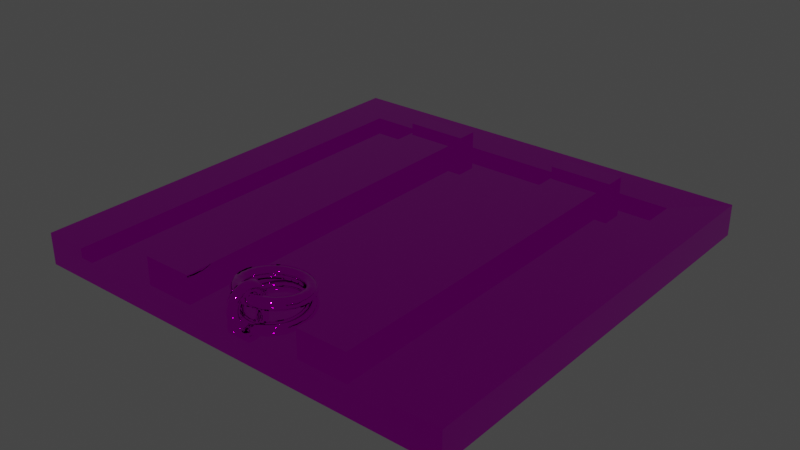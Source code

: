# Source: trapdoor.blend  (saved by Blender 3.6.11; exported with 4.5.12 LTS)
import bpy
from mathutils import Matrix  # noqa: F401  (used for matrix-valued properties, if any)

bpy.ops.wm.read_factory_settings(use_empty=True)
scene = bpy.context.scene
scene.name = 'Scene'

# ---- collections
col_collection = bpy.data.collections.new('Collection'); scene.collection.children.link(col_collection)

# ---- images (referenced by path relative to the original .blend; pixels are not part of the script)
import os
ASSET_DIR = os.environ.get("B2B_ASSET_DIR", "")  # directory of the original .blend (textures are referenced by path, not embedded)
HERE = os.path.dirname(os.path.abspath(__file__))  # packed textures are extracted next to this script under _unpacked/

def load_image(name, relpath, width, height, colorspace="sRGB"):
    """Load a texture the original file referenced (path relative to the .blend, or extracted next to this script)."""
    p = next((c for c in (os.path.join(HERE, relpath), os.path.join(ASSET_DIR, relpath)) if relpath and os.path.exists(c)), "")
    if p:
        img = bpy.data.images.load(p, check_existing=True)
        img.name = name
    else:  # same state as the original file: an image datablock whose file is absent (Cycles renders it pink)
        img = bpy.data.images.new(name, width, height)
        img.source = "FILE"
        img.filepath = "//" + (relpath or name)
    img.colorspace_settings.name = colorspace
    return img
img_trapdoor_diffuse = load_image('trapdoor_diffuse', 'trapdoor_diffuse.png', 1024, 1024, 'sRGB')
img_trapdoor_occlusionroughnessmetallic = load_image('trapdoor_occlusionRoughnessMetallic', 'trapdoor_occlusionRoughnessMetallic.png', 1024, 1024, 'sRGB')

# ---- materials (node trees are filled in below, after node groups)
mat_material = bpy.data.materials.new('Material')
mat_material.alpha_threshold = 0.0
mat_material.use_transparent_shadow = False
mat_material.roughness = 0.5
mat_material.line_color = (0.0, 0.0, 0.0, 1.0)

# ---- material node trees
mat_material.use_nodes = True; mat_material.node_tree.nodes.clear()
_N = mat_material.node_tree.nodes; _L = mat_material.node_tree.links
n0 = _N.new('ShaderNodeOutputMaterial'); n0.name = 'Material Output'; n0.location = (300, 300)
n1 = _N.new('ShaderNodeBsdfPrincipled'); n1.name = 'Principled BSDF'; n1.location = (10, 300)
n1.distribution = 'GGX'
n1.subsurface_method = 'RANDOM_WALK_SKIN'
n1.inputs[3].default_value = 1.45
n1.inputs[27].default_value = (0.0, 0.0, 0.0, 1.0)
n1.inputs[28].default_value = 1.0
n2 = _N.new('ShaderNodeTexImage'); n2.name = 'Image Texture'; n2.location = (-406, 264)
n2.image = img_trapdoor_diffuse
n3 = _N.new('ShaderNodeTexImage'); n3.name = 'Image Texture.001'; n3.location = (-599, -101)
n3.image = img_trapdoor_occlusionroughnessmetallic
n4 = _N.new('ShaderNodeSeparateColor'); n4.name = 'Separate Color'; n4.location = (-264, -79)
_L.new(n1.outputs[0], n0.inputs[0])
_L.new(n2.outputs[0], n1.inputs[0])
_L.new(n3.outputs[0], n4.inputs[0])
_L.new(n4.outputs[1], n1.inputs[2])
_L.new(n4.outputs[2], n1.inputs[1])
n0.is_active_output = True

# ---- world
world_world = bpy.data.worlds.new('World'); scene.world = world_world
world_world.use_nodes = True; world_world.node_tree.nodes.clear()
_N = world_world.node_tree.nodes; _L = world_world.node_tree.links
n0 = _N.new('ShaderNodeOutputWorld'); n0.name = 'World Output'; n0.location = (300, 300)
n1 = _N.new('ShaderNodeBackground'); n1.name = 'Background'; n1.location = (10, 300)
n1.inputs[0].default_value = (0.05088, 0.05088, 0.05088, 1.0)
_L.new(n1.outputs[0], n0.inputs[0])
n0.is_active_output = True
world_world.color = (0.05088, 0.05088, 0.05088)
world_world.use_sun_shadow = False
world_world.sun_shadow_jitter_overblur = 0.0

# ---- meshes
me_plane = bpy.data.meshes.new('Plane')
me_plane.from_pydata([(-0.8, -1.0, 0.0), (0.8, -1.0, 0.0), (-0.8, 0.8, 0.0), (0.8, 0.8, 0.0), (-0.8, -1.0, 0.1), (0.8, -1.0, 0.1), (-0.8, 0.8, 0.1), (0.8, 0.8, 0.1), (-1.0, 1.0, 0.0), (-1.0, -1.0, 0.0), (1.0, -1.0, 0.0), (1.0, 1.0, 0.0), (-1.0, 1.0, 0.1), (-1.0, -1.0, 0.1), (1.0, -1.0, 0.1), (1.0, 1.0, 0.1), (-0.8, 0.8, 0.1412), (-0.8, -1.0, 0.1412), (0.8, -1.0, 0.1412), (0.8, 0.8, 0.1412), (-1.0, -1.0, 0.1446), (-1.0, 1.0, 0.1446), (1.0, -1.0, 0.1446), (1.0, 1.0, 0.1446), (-0.5167, 0.75, 0.09968), (-0.5167, 0.75, 0.1645), (-0.5464, 0.85, 0.07), (-0.5464, 0.85, 0.1941), (-0.2833, 0.75, 0.09968), (-0.2833, 0.75, 0.1645), (-0.2536, 0.85, 0.07), (-0.2536, 0.85, 0.1941), (0.2833, 0.75, 0.09968), (0.2833, 0.75, 0.1645), (0.2536, 0.85, 0.07), (0.2536, 0.85, 0.1941), (0.5167, 0.75, 0.09968), (0.5167, 0.75, 0.1645), (0.5464, 0.85, 0.07), (0.5464, 0.85, 0.1941), (-0.5464, 0.75, 0.07), (-0.5464, 0.75, 0.1941), (-0.2536, 0.75, 0.1941), (-0.2536, 0.75, 0.07), (0.2536, 0.75, 0.07), (0.2536, 0.75, 0.1941), (0.5464, 0.75, 0.1941), (0.5464, 0.75, 0.07), (-0.5167, -0.8979, 0.09968), (-0.5167, -0.8979, 0.1645), (-0.2833, -0.8979, 0.1645), (-0.2833, -0.8979, 0.09968), (0.2833, -0.8979, 0.09968), (0.2833, -0.8979, 0.1645), (0.5167, -0.8979, 0.1645), (0.5167, -0.8979, 0.09968), (0.166, -0.7234, 0.1417), (0.1518, -0.7207, 0.1658), (0.124, -0.7207, 0.1656), (0.1103, -0.7234, 0.1417), (0.124, -0.7261, 0.1179), (0.1518, -0.7261, 0.1177), (0.1603, -0.6808, 0.1369), (0.1467, -0.6817, 0.1614), (0.1198, -0.6889, 0.162), (0.1065, -0.6951, 0.1385), (0.1198, -0.6942, 0.1143), (0.1467, -0.6871, 0.1133), (0.1437, -0.641, 0.1324), (0.1315, -0.6453, 0.1573), (0.1074, -0.6591, 0.1586), (0.09553, -0.6686, 0.1356), (0.1074, -0.6645, 0.111), (0.1315, -0.6507, 0.1092), (0.1173, -0.6068, 0.1286), (0.1074, -0.614, 0.1538), (0.08768, -0.6336, 0.1557), (0.078, -0.6459, 0.133), (0.08768, -0.639, 0.1081), (0.1074, -0.6195, 0.1056), (0.08298, -0.5806, 0.1256), (0.07592, -0.59, 0.1511), (0.062, -0.614, 0.1535), (0.05515, -0.6285, 0.131), (0.062, -0.6194, 0.1059), (0.07592, -0.5955, 0.1029), (0.04295, -0.5641, 0.1238), (0.0393, -0.575, 0.1494), (0.03209, -0.6017, 0.1521), (0.02855, -0.6176, 0.1298), (0.03209, -0.6071, 0.1045), (0.0393, -0.5804, 0.1012), (-5.48e-08, -0.5585, 0.1231), (-5.54e-08, -0.5698, 0.1488), (-5.601e-08, -0.5975, 0.1517), (-5.591e-08, -0.6138, 0.1294), (-5.601e-08, -0.6029, 0.104), (-5.54e-08, -0.5753, 0.1007), (-0.04295, -0.5641, 0.1238), (-0.0393, -0.575, 0.1494), (-0.03209, -0.6017, 0.1521), (-0.02855, -0.6176, 0.1298), (-0.03209, -0.6071, 0.1045), (-0.0393, -0.5804, 0.1012), (-0.08298, -0.5806, 0.1256), (-0.07592, -0.59, 0.1511), (-0.062, -0.614, 0.1535), (-0.05515, -0.6285, 0.131), (-0.062, -0.6194, 0.1059), (-0.07592, -0.5955, 0.1029), (-0.1173, -0.6068, 0.1286), (-0.1074, -0.614, 0.1538), (-0.08768, -0.6336, 0.1557), (-0.078, -0.6459, 0.133), (-0.08768, -0.639, 0.1081), (-0.1074, -0.6195, 0.1056), (-0.1437, -0.641, 0.1324), (-0.1315, -0.6453, 0.1573), (-0.1074, -0.6591, 0.1586), (-0.09553, -0.6686, 0.1356), (-0.1074, -0.6645, 0.111), (-0.1315, -0.6507, 0.1092), (-0.1603, -0.6808, 0.1369), (-0.1467, -0.6817, 0.1614), (-0.1198, -0.6889, 0.162), (-0.1065, -0.6951, 0.1385), (-0.1198, -0.6942, 0.1143), (-0.1467, -0.6871, 0.1133), (-0.166, -0.7234, 0.1417), (-0.1518, -0.7207, 0.1658), (-0.124, -0.7207, 0.1656), (-0.1103, -0.7234, 0.1417), (-0.124, -0.7261, 0.1179), (-0.1518, -0.7261, 0.1177), (-0.1603, -0.7661, 0.1466), (-0.1467, -0.7598, 0.1702), (-0.1198, -0.7526, 0.1692), (-0.1065, -0.7518, 0.1449), (-0.1198, -0.758, 0.1215), (-0.1467, -0.7652, 0.1221), (-0.1437, -0.8059, 0.151), (-0.1315, -0.7962, 0.1743), (-0.1074, -0.7824, 0.1725), (-0.09553, -0.7782, 0.1479), (-0.1074, -0.7877, 0.1249), (-0.1315, -0.8016, 0.1262), (-0.1173, -0.84, 0.1549), (-0.1074, -0.8274, 0.1778), (-0.08768, -0.8079, 0.1754), (-0.078, -0.8009, 0.1505), (-0.08768, -0.8132, 0.1277), (-0.1074, -0.8328, 0.1297), (-0.08298, -0.8662, 0.1579), (-0.07592, -0.8514, 0.1806), (-0.062, -0.8275, 0.1776), (-0.05515, -0.8184, 0.1525), (-0.062, -0.8328, 0.13), (-0.07592, -0.8568, 0.1324), (-0.04295, -0.8827, 0.1597), (-0.0393, -0.8665, 0.1823), (-0.03209, -0.8398, 0.179), (-0.02855, -0.8293, 0.1537), (-0.03209, -0.8451, 0.1313), (-0.0393, -0.8719, 0.1341), (-5.229e-08, -0.8883, 0.1603), (-5.396e-08, -0.8716, 0.1828), (-5.72e-08, -0.844, 0.1795), (-5.868e-08, -0.833, 0.1541), (-5.72e-08, -0.8493, 0.1318), (-5.396e-08, -0.877, 0.1347), (0.04295, -0.8827, 0.1597), (0.0393, -0.8665, 0.1823), (0.03209, -0.8398, 0.179), (0.02855, -0.8293, 0.1537), (0.03209, -0.8451, 0.1313), (0.0393, -0.8719, 0.1341), (0.08298, -0.8662, 0.1579), (0.07592, -0.8514, 0.1806), (0.062, -0.8275, 0.1776), (0.05515, -0.8184, 0.1525), (0.062, -0.8328, 0.13), (0.07592, -0.8568, 0.1324), (0.1173, -0.84, 0.1549), (0.1074, -0.8274, 0.1778), (0.08768, -0.8079, 0.1754), (0.078, -0.8009, 0.1505), (0.08768, -0.8132, 0.1277), (0.1074, -0.8328, 0.1297), (0.1437, -0.8059, 0.151), (0.1315, -0.7962, 0.1743), (0.1074, -0.7824, 0.1725), (0.09553, -0.7782, 0.1479), (0.1074, -0.7877, 0.1249), (0.1315, -0.8016, 0.1262), (0.1603, -0.7661, 0.1466), (0.1467, -0.7598, 0.1702), (0.1198, -0.7526, 0.1692), (0.1065, -0.7518, 0.1449), (0.1198, -0.758, 0.1215), (0.1467, -0.7652, 0.1221), (-9.033e-08, -0.8615, 0.03447), (0.02278, -0.8615, 0.04745), (0.0231, -0.8615, 0.07392), (-9.039e-08, -0.8615, 0.08745), (-0.0231, -0.8615, 0.07392), (-0.02278, -0.8615, 0.04745), (-8.85e-08, -0.8364, 0.03778), (0.02278, -0.8397, 0.05032), (0.0231, -0.8466, 0.07588), (-9.095e-08, -0.8501, 0.08895), (-0.0231, -0.8466, 0.07588), (-0.02278, -0.8397, 0.05032), (-8.698e-08, -0.813, 0.04748), (0.02278, -0.8195, 0.05872), (0.0231, -0.8327, 0.08164), (-9.058e-08, -0.8395, 0.09336), (-0.0231, -0.8327, 0.08164), (-0.02278, -0.8195, 0.05872), (-8.85e-08, -0.7929, 0.06292), (0.02278, -0.802, 0.07209), (0.0231, -0.8207, 0.09081), (-9.011e-08, -0.8303, 0.1004), (-0.0231, -0.8207, 0.09081), (-0.02278, -0.802, 0.07209), (-9.013e-08, -0.7774, 0.08303), (0.02278, -0.7887, 0.08952), (0.0231, -0.8116, 0.1028), (-9.002e-08, -0.8233, 0.1095), (-0.0231, -0.8116, 0.1028), (-0.02278, -0.7887, 0.08952), (-9.063e-08, -0.7677, 0.1065), (0.02278, -0.7803, 0.1098), (0.0231, -0.8058, 0.1167), (-8.859e-08, -0.8189, 0.1202), (-0.0231, -0.8058, 0.1167), (-0.02278, -0.7803, 0.1098), (-8.923e-08, -0.7644, 0.1316), (0.02278, -0.7774, 0.1316), (0.0231, -0.8039, 0.1316), (-8.914e-08, -0.8174, 0.1316), (-0.0231, -0.8039, 0.1316), (-0.02278, -0.7774, 0.1316), (-8.954e-08, -0.7677, 0.1567), (0.02278, -0.7803, 0.1534), (0.0231, -0.8058, 0.1465), (-8.978e-08, -0.8189, 0.143), (-0.0231, -0.8058, 0.1465), (-0.02278, -0.7803, 0.1534), (-8.744e-08, -0.7774, 0.1801), (0.02278, -0.7887, 0.1737), (0.0231, -0.8116, 0.1604), (-8.978e-08, -0.8233, 0.1537), (-0.0231, -0.8116, 0.1604), (-0.02278, -0.7887, 0.1737), (-8.724e-08, -0.7929, 0.2003), (0.02278, -0.802, 0.1911), (0.0231, -0.8207, 0.1724), (-8.721e-08, -0.8303, 0.1628), (-0.0231, -0.8207, 0.1724), (-0.02278, -0.802, 0.1911), (-8.16e-08, -0.813, 0.2157), (0.02278, -0.8195, 0.2045), (0.0231, -0.8327, 0.1815), (-8.721e-08, -0.8395, 0.1698), (-0.0231, -0.8327, 0.1815), (-0.02278, -0.8195, 0.2045), (-8.14e-08, -0.8364, 0.2254), (0.02278, -0.8397, 0.2129), (0.0231, -0.8466, 0.1873), (-8.618e-08, -0.8501, 0.1742), (-0.0231, -0.8466, 0.1873), (-0.02278, -0.8397, 0.2129), (-8.13e-08, -0.8615, 0.2287), (0.02278, -0.8615, 0.2157), (0.0231, -0.8615, 0.1893), (-8.581e-08, -0.8615, 0.1757), (-0.0231, -0.8615, 0.1893), (-0.02278, -0.8615, 0.2157), (-8.13e-08, -0.8867, 0.2254), (0.02278, -0.8833, 0.2129), (0.0231, -0.8765, 0.1873), (-8.637e-08, -0.8729, 0.1742), (-0.0231, -0.8765, 0.1873), (-0.02278, -0.8833, 0.2129), (-8.181e-08, -0.9101, 0.2157), (0.02278, -0.9036, 0.2045), (0.0231, -0.8904, 0.1815), (-8.749e-08, -0.8836, 0.1698), (-0.0231, -0.8904, 0.1815), (-0.02278, -0.9036, 0.2045), (-8.724e-08, -0.9302, 0.2003), (0.02278, -0.921, 0.1911), (0.0231, -0.9023, 0.1724), (-8.731e-08, -0.8927, 0.1628), (-0.0231, -0.9023, 0.1724), (-0.02278, -0.921, 0.1911), (-8.734e-08, -0.9456, 0.1801), (0.02278, -0.9344, 0.1737), (0.0231, -0.9115, 0.1604), (-8.969e-08, -0.8997, 0.1537), (-0.0231, -0.9115, 0.1604), (-0.02278, -0.9344, 0.1737), (-8.944e-08, -0.9553, 0.1567), (0.02278, -0.9428, 0.1534), (0.0231, -0.9172, 0.1465), (-8.978e-08, -0.9042, 0.143), (-0.0231, -0.9172, 0.1465), (-0.02278, -0.9428, 0.1534), (-8.913e-08, -0.9586, 0.1316), (0.02278, -0.9457, 0.1316), (0.0231, -0.9192, 0.1316), (-8.942e-08, -0.9057, 0.1316), (-0.0231, -0.9192, 0.1316), (-0.02278, -0.9457, 0.1316), (-9.073e-08, -0.9553, 0.1065), (0.02278, -0.9428, 0.1098), (0.0231, -0.9172, 0.1167), (-8.915e-08, -0.9042, 0.1202), (-0.0231, -0.9172, 0.1167), (-0.02278, -0.9428, 0.1098), (-9.073e-08, -0.9456, 0.08303), (0.02278, -0.9344, 0.08952), (0.0231, -0.9115, 0.1028), (-9.002e-08, -0.8997, 0.1095), (-0.0231, -0.9115, 0.1028), (-0.02278, -0.9344, 0.08952), (-8.931e-08, -0.9302, 0.06292), (0.02278, -0.921, 0.07209), (0.0231, -0.9023, 0.09081), (-9.011e-08, -0.8927, 0.1004), (-0.0231, -0.9023, 0.09081), (-0.02278, -0.921, 0.07209), (-8.779e-08, -0.9101, 0.04748), (0.02278, -0.9036, 0.05872), (0.0231, -0.8904, 0.08164), (-9.03e-08, -0.8836, 0.09336), (-0.0231, -0.8904, 0.08164), (-0.02278, -0.9036, 0.05872), (-8.86e-08, -0.8867, 0.03778), (0.02278, -0.8833, 0.05032), (0.0231, -0.8765, 0.07588), (-9.011e-08, -0.8729, 0.08895), (-0.0231, -0.8765, 0.07588), (-0.02278, -0.8833, 0.05032)], [], [(0, 2, 3, 1), (4, 5, 7, 6), (6, 7, 19, 16), (13, 4, 17, 20), (0, 4, 13, 9), (0, 1, 5, 4), (10, 11, 15, 14), (8, 9, 13, 12), (11, 8, 12, 15), (1, 3, 11, 10), (2, 0, 9, 8), (5, 1, 10, 14), (5, 14, 22, 18), (3, 2, 8, 11), (17, 16, 21, 20), (19, 18, 22, 23), (16, 19, 23, 21), (14, 15, 23, 22), (15, 12, 21, 23), (7, 5, 18, 19), (12, 13, 20, 21), (4, 6, 16, 17), (40, 41, 27, 26), (26, 27, 31, 30), (30, 31, 42, 43), (24, 28, 51, 48), (26, 30, 43, 40), (31, 27, 41, 42), (44, 45, 35, 34), (34, 35, 39, 38), (38, 39, 46, 47), (33, 32, 52, 53), (34, 38, 47, 44), (39, 35, 45, 46), (24, 25, 41, 40), (29, 28, 43, 42), (28, 24, 40, 43), (25, 29, 42, 41), (32, 33, 45, 44), (37, 36, 47, 46), (36, 32, 44, 47), (33, 37, 46, 45), (51, 50, 49, 48), (55, 54, 53, 52), (25, 24, 48, 49), (37, 33, 53, 54), (36, 37, 54, 55), (29, 25, 49, 50), (28, 29, 50, 51), (32, 36, 55, 52), (56, 62, 63, 57), (57, 63, 64, 58), (58, 64, 65, 59), (59, 65, 66, 60), (60, 66, 67, 61), (61, 67, 62, 56), (62, 68, 69, 63), (63, 69, 70, 64), (64, 70, 71, 65), (65, 71, 72, 66), (66, 72, 73, 67), (67, 73, 68, 62), (68, 74, 75, 69), (69, 75, 76, 70), (70, 76, 77, 71), (71, 77, 78, 72), (72, 78, 79, 73), (73, 79, 74, 68), (74, 80, 81, 75), (75, 81, 82, 76), (76, 82, 83, 77), (77, 83, 84, 78), (78, 84, 85, 79), (79, 85, 80, 74), (80, 86, 87, 81), (81, 87, 88, 82), (82, 88, 89, 83), (83, 89, 90, 84), (84, 90, 91, 85), (85, 91, 86, 80), (86, 92, 93, 87), (87, 93, 94, 88), (88, 94, 95, 89), (89, 95, 96, 90), (90, 96, 97, 91), (91, 97, 92, 86), (92, 98, 99, 93), (93, 99, 100, 94), (94, 100, 101, 95), (95, 101, 102, 96), (96, 102, 103, 97), (97, 103, 98, 92), (98, 104, 105, 99), (99, 105, 106, 100), (100, 106, 107, 101), (101, 107, 108, 102), (102, 108, 109, 103), (103, 109, 104, 98), (104, 110, 111, 105), (105, 111, 112, 106), (106, 112, 113, 107), (107, 113, 114, 108), (108, 114, 115, 109), (109, 115, 110, 104), (110, 116, 117, 111), (111, 117, 118, 112), (112, 118, 119, 113), (113, 119, 120, 114), (114, 120, 121, 115), (115, 121, 116, 110), (116, 122, 123, 117), (117, 123, 124, 118), (118, 124, 125, 119), (119, 125, 126, 120), (120, 126, 127, 121), (121, 127, 122, 116), (122, 128, 129, 123), (123, 129, 130, 124), (124, 130, 131, 125), (125, 131, 132, 126), (126, 132, 133, 127), (127, 133, 128, 122), (128, 134, 135, 129), (129, 135, 136, 130), (130, 136, 137, 131), (131, 137, 138, 132), (132, 138, 139, 133), (133, 139, 134, 128), (134, 140, 141, 135), (135, 141, 142, 136), (136, 142, 143, 137), (137, 143, 144, 138), (138, 144, 145, 139), (139, 145, 140, 134), (140, 146, 147, 141), (141, 147, 148, 142), (142, 148, 149, 143), (143, 149, 150, 144), (144, 150, 151, 145), (145, 151, 146, 140), (146, 152, 153, 147), (147, 153, 154, 148), (148, 154, 155, 149), (149, 155, 156, 150), (150, 156, 157, 151), (151, 157, 152, 146), (152, 158, 159, 153), (153, 159, 160, 154), (154, 160, 161, 155), (155, 161, 162, 156), (156, 162, 163, 157), (157, 163, 158, 152), (158, 164, 165, 159), (159, 165, 166, 160), (160, 166, 167, 161), (161, 167, 168, 162), (162, 168, 169, 163), (163, 169, 164, 158), (164, 170, 171, 165), (165, 171, 172, 166), (166, 172, 173, 167), (167, 173, 174, 168), (168, 174, 175, 169), (169, 175, 170, 164), (170, 176, 177, 171), (171, 177, 178, 172), (172, 178, 179, 173), (173, 179, 180, 174), (174, 180, 181, 175), (175, 181, 176, 170), (176, 182, 183, 177), (177, 183, 184, 178), (178, 184, 185, 179), (179, 185, 186, 180), (180, 186, 187, 181), (181, 187, 182, 176), (182, 188, 189, 183), (183, 189, 190, 184), (184, 190, 191, 185), (185, 191, 192, 186), (186, 192, 193, 187), (187, 193, 188, 182), (188, 194, 195, 189), (189, 195, 196, 190), (190, 196, 197, 191), (191, 197, 198, 192), (192, 198, 199, 193), (193, 199, 194, 188), (194, 56, 57, 195), (195, 57, 58, 196), (196, 58, 59, 197), (197, 59, 60, 198), (198, 60, 61, 199), (199, 61, 56, 194), (200, 206, 207, 201), (201, 207, 208, 202), (202, 208, 209, 203), (203, 209, 210, 204), (204, 210, 211, 205), (205, 211, 206, 200), (206, 212, 213, 207), (207, 213, 214, 208), (208, 214, 215, 209), (209, 215, 216, 210), (210, 216, 217, 211), (211, 217, 212, 206), (212, 218, 219, 213), (213, 219, 220, 214), (214, 220, 221, 215), (215, 221, 222, 216), (216, 222, 223, 217), (217, 223, 218, 212), (218, 224, 225, 219), (219, 225, 226, 220), (220, 226, 227, 221), (221, 227, 228, 222), (222, 228, 229, 223), (223, 229, 224, 218), (224, 230, 231, 225), (225, 231, 232, 226), (226, 232, 233, 227), (227, 233, 234, 228), (228, 234, 235, 229), (229, 235, 230, 224), (230, 236, 237, 231), (231, 237, 238, 232), (232, 238, 239, 233), (233, 239, 240, 234), (234, 240, 241, 235), (235, 241, 236, 230), (236, 242, 243, 237), (237, 243, 244, 238), (238, 244, 245, 239), (239, 245, 246, 240), (240, 246, 247, 241), (241, 247, 242, 236), (242, 248, 249, 243), (243, 249, 250, 244), (244, 250, 251, 245), (245, 251, 252, 246), (246, 252, 253, 247), (247, 253, 248, 242), (248, 254, 255, 249), (249, 255, 256, 250), (250, 256, 257, 251), (251, 257, 258, 252), (252, 258, 259, 253), (253, 259, 254, 248), (254, 260, 261, 255), (255, 261, 262, 256), (256, 262, 263, 257), (257, 263, 264, 258), (258, 264, 265, 259), (259, 265, 260, 254), (260, 266, 267, 261), (261, 267, 268, 262), (262, 268, 269, 263), (263, 269, 270, 264), (264, 270, 271, 265), (265, 271, 266, 260), (266, 272, 273, 267), (267, 273, 274, 268), (268, 274, 275, 269), (269, 275, 276, 270), (270, 276, 277, 271), (271, 277, 272, 266), (272, 278, 279, 273), (273, 279, 280, 274), (274, 280, 281, 275), (275, 281, 282, 276), (276, 282, 283, 277), (277, 283, 278, 272), (278, 284, 285, 279), (279, 285, 286, 280), (280, 286, 287, 281), (281, 287, 288, 282), (282, 288, 289, 283), (283, 289, 284, 278), (284, 290, 291, 285), (285, 291, 292, 286), (286, 292, 293, 287), (287, 293, 294, 288), (288, 294, 295, 289), (289, 295, 290, 284), (290, 296, 297, 291), (291, 297, 298, 292), (292, 298, 299, 293), (293, 299, 300, 294), (294, 300, 301, 295), (295, 301, 296, 290), (296, 302, 303, 297), (297, 303, 304, 298), (298, 304, 305, 299), (299, 305, 306, 300), (300, 306, 307, 301), (301, 307, 302, 296), (302, 308, 309, 303), (303, 309, 310, 304), (304, 310, 311, 305), (305, 311, 312, 306), (306, 312, 313, 307), (307, 313, 308, 302), (308, 314, 315, 309), (309, 315, 316, 310), (310, 316, 317, 311), (311, 317, 318, 312), (312, 318, 319, 313), (313, 319, 314, 308), (314, 320, 321, 315), (315, 321, 322, 316), (316, 322, 323, 317), (317, 323, 324, 318), (318, 324, 325, 319), (319, 325, 320, 314), (320, 326, 327, 321), (321, 327, 328, 322), (322, 328, 329, 323), (323, 329, 330, 324), (324, 330, 331, 325), (325, 331, 326, 320), (326, 332, 333, 327), (327, 333, 334, 328), (328, 334, 335, 329), (329, 335, 336, 330), (330, 336, 337, 331), (331, 337, 332, 326), (332, 338, 339, 333), (333, 339, 340, 334), (334, 340, 341, 335), (335, 341, 342, 336), (336, 342, 343, 337), (337, 343, 338, 332), (338, 200, 201, 339), (339, 201, 202, 340), (340, 202, 203, 341), (341, 203, 204, 342), (342, 204, 205, 343), (343, 205, 200, 338)])
me_plane.polygons.foreach_set('use_smooth', [0, 0, 0, 0, 0, 0, 0, 0, 0, 0, 0, 0, 0, 0, 0, 0, 0, 0, 0, 0, 0, 0, 0, 0, 0, 0, 0, 0, 0, 0, 0, 0, 0, 0, 0, 0, 0, 0, 0, 0, 0, 0, 0, 0, 0, 0, 0, 0, 0, 0, 1, 1, 1, 1, 1, 1, 1, 1, 1, 1, 1, 1, 1, 1, 1, 1, 1, 1, 1, 1, 1, 1, 1, 1, 1, 1, 1, 1, 1, 1, 1, 1, 1, 1, 1, 1, 1, 1, 1, 1, 1, 1, 1, 1, 1, 1, 1, 1, 1, 1, 1, 1, 1, 1, 1, 1, 1, 1, 1, 1, 1, 1, 1, 1, 1, 1, 1, 1, 1, 1, 1, 1, 1, 1, 1, 1, 1, 1, 1, 1, 1, 1, 1, 1, 1, 1, 1, 1, 1, 1, 1, 1, 1, 1, 1, 1, 1, 1, 1, 1, 1, 1, 1, 1, 1, 1, 1, 1, 1, 1, 1, 1, 1, 1, 1, 1, 1, 1, 1, 1, 1, 1, 1, 1, 1, 1, 1, 1, 1, 1, 1, 1, 1, 1, 1, 1, 1, 1, 1, 1, 1, 1, 1, 1, 1, 1, 1, 1, 1, 1, 1, 1, 1, 1, 1, 1, 1, 1, 1, 1, 1, 1, 1, 1, 1, 1, 1, 1, 1, 1, 1, 1, 1, 1, 1, 1, 1, 1, 1, 1, 1, 1, 1, 1, 1, 1, 1, 1, 1, 1, 1, 1, 1, 1, 1, 1, 1, 1, 1, 1, 1, 1, 1, 1, 1, 1, 1, 1, 1, 1, 1, 1, 1, 1, 1, 1, 1, 1, 1, 1, 1, 1, 1, 1, 1, 1, 1, 1, 1, 1, 1, 1, 1, 1, 1, 1, 1, 1, 1, 1, 1, 1, 1, 1, 1, 1, 1, 1, 1, 1, 1, 1, 1, 1, 1, 1, 1, 1, 1, 1, 1, 1, 1, 1, 1, 1, 1, 1, 1, 1, 1, 1, 1, 1, 1, 1, 1, 1, 1, 1, 1, 1, 1, 1, 1, 1, 1, 1])
_uv = me_plane.uv_layers.new(name='UVMap')
_uv.uv.foreach_set('vector', [0.02163, 0.9703, 0.5985, 0.9703, 0.5985, 0.4575, 0.02163, 0.4575, 0.02163, 0.9703, 0.02163, 0.4575, 0.5985, 0.4575, 0.5985, 0.9703, 0.601, 0.2292, 0.8988, 0.2292, 0.8988, 0.2369, 0.601, 0.2369, 0.06673, 0.3101, 0.1132, 0.3101, 0.1132, 0.3197, 0.06673, 0.3205, 0.1132, 0.2869, 0.1132, 0.3101, 0.06673, 0.3101, 0.06673, 0.2869, 0.04438, 0.5506, 0.5572, 0.5506, 0.5572, 0.5826, 0.04438, 0.5826, 0.5722, 0.2106, 0.9444, 0.2106, 0.9444, 0.2292, 0.5722, 0.2292, 0.9444, 0.2106, 0.5722, 0.2106, 0.5722, 0.2292, 0.9444, 0.2292, 0.936, 0.2106, 0.5638, 0.2106, 0.5638, 0.2292, 0.936, 0.2292, 0.8988, 0.04822, 0.8988, 0.3832, 0.936, 0.4204, 0.936, 0.04822, 0.601, 0.3832, 0.601, 0.04822, 0.5638, 0.04822, 0.5638, 0.4204, 0.8988, 0.2292, 0.8988, 0.2106, 0.936, 0.2106, 0.936, 0.2292, 0.8988, 0.2292, 0.936, 0.2292, 0.936, 0.2376, 0.8988, 0.2369, 0.8988, 0.3832, 0.601, 0.3832, 0.5638, 0.4204, 0.936, 0.4204, 0.601, 0.04822, 0.601, 0.3832, 0.5638, 0.4204, 0.5638, 0.04822, 0.8988, 0.3832, 0.8988, 0.04822, 0.936, 0.04822, 0.936, 0.4204, 0.601, 0.3832, 0.8988, 0.3832, 0.936, 0.4204, 0.5638, 0.4204, 0.5722, 0.2292, 0.9444, 0.2292, 0.9444, 0.2376, 0.5722, 0.2376, 0.936, 0.2292, 0.5638, 0.2292, 0.5638, 0.2376, 0.936, 0.2376, 0.9072, 0.2292, 0.5722, 0.2292, 0.5722, 0.2369, 0.9072, 0.2369, 0.9444, 0.2292, 0.5722, 0.2292, 0.5722, 0.2376, 0.9444, 0.2376, 0.5722, 0.2292, 0.9072, 0.2292, 0.9072, 0.2369, 0.5722, 0.2369, 0.3815, 0.2973, 0.3815, 0.3209, 0.4005, 0.3209, 0.4005, 0.2973, 0.2151, 0.2973, 0.2151, 0.3209, 0.2706, 0.3209, 0.2706, 0.2973, 0.4005, 0.2973, 0.4005, 0.3209, 0.3815, 0.3209, 0.3815, 0.2973, 0.2207, 0.372, 0.265, 0.372, 0.265, 0.05962, 0.2207, 0.05962, 0.2151, 0.3909, 0.2706, 0.3909, 0.2706, 0.372, 0.2151, 0.372, 0.2706, 0.3909, 0.2151, 0.3909, 0.2151, 0.372, 0.2706, 0.372, 0.3815, 0.2973, 0.3815, 0.3209, 0.4005, 0.3209, 0.4005, 0.2973, 0.3667, 0.2973, 0.3667, 0.3209, 0.4222, 0.3209, 0.4222, 0.2973, 0.4005, 0.2973, 0.4005, 0.3209, 0.3815, 0.3209, 0.3815, 0.2973, 0.3815, 0.3152, 0.3815, 0.303, 0.06917, 0.303, 0.06917, 0.3152, 0.3667, 0.3909, 0.4222, 0.3909, 0.4222, 0.372, 0.3667, 0.372, 0.4222, 0.3909, 0.3667, 0.3909, 0.3667, 0.372, 0.4222, 0.372, 0.2207, 0.303, 0.2207, 0.3152, 0.2151, 0.3209, 0.2151, 0.2973, 0.265, 0.3152, 0.265, 0.303, 0.2706, 0.2973, 0.2706, 0.3209, 0.265, 0.303, 0.2207, 0.303, 0.2151, 0.2973, 0.2706, 0.2973, 0.2207, 0.3152, 0.265, 0.3152, 0.2706, 0.3209, 0.2151, 0.3209, 0.3723, 0.303, 0.3723, 0.3152, 0.3667, 0.3209, 0.3667, 0.2973, 0.4166, 0.3152, 0.4166, 0.303, 0.4222, 0.2973, 0.4222, 0.3209, 0.4166, 0.303, 0.3723, 0.303, 0.3667, 0.2973, 0.4222, 0.2973, 0.3723, 0.3152, 0.4166, 0.3152, 0.4222, 0.3209, 0.3667, 0.3209, 0.265, 0.303, 0.265, 0.3152, 0.2207, 0.3152, 0.2207, 0.303, 0.4166, 0.303, 0.4166, 0.3152, 0.3723, 0.3152, 0.3723, 0.303, 0.3815, 0.3152, 0.3815, 0.303, 0.06917, 0.303, 0.06917, 0.3152, 0.4166, 0.372, 0.3723, 0.372, 0.3723, 0.05962, 0.4166, 0.05962, 0.3815, 0.303, 0.3815, 0.3152, 0.06917, 0.3152, 0.06917, 0.303, 0.265, 0.372, 0.2207, 0.372, 0.2207, 0.05962, 0.265, 0.05962, 0.3815, 0.303, 0.3815, 0.3152, 0.06917, 0.3152, 0.06917, 0.303, 0.3723, 0.372, 0.4166, 0.372, 0.4166, 0.05962, 0.3723, 0.05962, 0.8043, 0.5747, 0.8207, 0.5728, 0.8204, 0.5822, 0.8053, 0.5839, 0.8362, 0.6004, 0.8342, 0.6154, 0.8238, 0.6126, 0.8255, 0.6004, 0.8053, 0.5839, 0.8176, 0.5825, 0.8152, 0.5734, 0.8043, 0.5747, 0.8043, 0.5747, 0.8152, 0.5734, 0.8155, 0.5641, 0.8033, 0.5655, 0.8255, 0.5983, 0.8238, 0.6106, 0.8342, 0.6133, 0.8362, 0.5983, 0.8033, 0.5654, 0.8183, 0.5637, 0.8207, 0.5728, 0.8043, 0.5747, 0.8207, 0.5728, 0.8361, 0.5711, 0.8344, 0.5807, 0.8204, 0.5822, 0.8342, 0.6154, 0.8284, 0.6294, 0.8191, 0.6241, 0.8238, 0.6126, 0.8176, 0.5825, 0.8291, 0.5812, 0.8254, 0.5723, 0.8152, 0.5734, 0.8152, 0.5734, 0.8254, 0.5723, 0.827, 0.5628, 0.8155, 0.5641, 0.8238, 0.6106, 0.8191, 0.622, 0.8284, 0.6273, 0.8342, 0.6133, 0.8183, 0.5637, 0.8323, 0.5621, 0.8361, 0.5711, 0.8207, 0.5728, 0.8361, 0.5711, 0.8492, 0.5696, 0.8464, 0.5793, 0.8344, 0.5807, 0.8284, 0.6294, 0.8191, 0.6415, 0.8115, 0.6339, 0.8191, 0.6241, 0.8291, 0.5812, 0.8389, 0.5801, 0.8342, 0.5713, 0.8254, 0.5723, 0.8254, 0.5723, 0.8342, 0.5713, 0.8368, 0.5617, 0.827, 0.5628, 0.8191, 0.622, 0.8115, 0.6318, 0.8191, 0.6394, 0.8284, 0.6273, 0.8323, 0.5621, 0.8443, 0.5608, 0.8492, 0.5696, 0.8361, 0.5711, 0.8229, 0.5696, 0.8097, 0.5685, 0.8069, 0.5783, 0.8191, 0.5793, 0.8191, 0.6415, 0.8069, 0.6507, 0.8016, 0.6415, 0.8115, 0.6339, 0.8115, 0.5801, 0.8016, 0.5792, 0.7989, 0.5706, 0.8077, 0.5713, 0.8077, 0.5713, 0.7989, 0.5706, 0.8016, 0.5609, 0.8115, 0.5617, 0.8115, 0.6318, 0.8016, 0.6394, 0.8069, 0.6486, 0.8191, 0.6394, 0.8191, 0.5608, 0.8069, 0.5597, 0.8097, 0.5685, 0.8229, 0.5696, 0.8097, 0.5685, 0.7942, 0.5678, 0.7928, 0.5776, 0.8069, 0.5783, 0.8069, 0.6507, 0.7928, 0.6565, 0.7901, 0.6462, 0.8016, 0.6415, 0.8016, 0.5792, 0.7901, 0.5787, 0.7887, 0.5701, 0.7989, 0.5706, 0.7989, 0.5706, 0.7887, 0.5701, 0.7901, 0.5603, 0.8016, 0.5609, 0.8016, 0.6394, 0.7901, 0.6441, 0.7928, 0.6544, 0.8069, 0.6486, 0.8069, 0.5597, 0.7928, 0.5591, 0.7942, 0.5678, 0.8097, 0.5685, 0.7942, 0.5678, 0.7777, 0.5675, 0.7777, 0.5774, 0.7928, 0.5776, 0.7928, 0.6565, 0.7777, 0.6585, 0.7777, 0.6478, 0.7901, 0.6462, 0.7901, 0.5787, 0.7777, 0.5785, 0.7777, 0.5699, 0.7887, 0.5701, 0.7887, 0.5701, 0.7777, 0.5699, 0.7777, 0.5601, 0.7901, 0.5603, 0.7901, 0.6441, 0.7777, 0.6457, 0.7777, 0.6564, 0.7928, 0.6544, 0.7928, 0.5591, 0.7777, 0.5588, 0.7777, 0.5675, 0.7942, 0.5678, 0.7777, 0.5675, 0.7612, 0.5678, 0.7626, 0.5776, 0.7777, 0.5774, 0.7777, 0.6585, 0.7626, 0.6565, 0.7653, 0.6462, 0.7777, 0.6478, 0.7777, 0.5785, 0.7653, 0.5787, 0.7667, 0.5701, 0.7777, 0.5699, 0.7777, 0.5699, 0.7667, 0.5701, 0.7653, 0.5603, 0.7777, 0.5601, 0.7777, 0.6457, 0.7653, 0.6441, 0.7626, 0.6544, 0.7777, 0.6564, 0.7777, 0.5588, 0.7626, 0.5591, 0.7612, 0.5678, 0.7777, 0.5675, 0.7612, 0.5678, 0.7457, 0.5685, 0.7485, 0.5783, 0.7626, 0.5776, 0.7626, 0.6565, 0.7485, 0.6507, 0.7538, 0.6415, 0.7653, 0.6462, 0.7653, 0.5787, 0.7538, 0.5792, 0.7565, 0.5706, 0.7667, 0.5701, 0.7667, 0.5701, 0.7565, 0.5706, 0.7538, 0.5609, 0.7653, 0.5603, 0.7653, 0.6441, 0.7538, 0.6394, 0.7485, 0.6486, 0.7626, 0.6544, 0.7626, 0.5591, 0.7485, 0.5597, 0.7457, 0.5685, 0.7612, 0.5678, 0.7457, 0.5685, 0.7325, 0.5696, 0.7363, 0.5793, 0.7485, 0.5783, 0.7485, 0.6507, 0.7363, 0.6415, 0.7439, 0.6339, 0.7538, 0.6415, 0.7538, 0.5792, 0.7439, 0.5801, 0.7477, 0.5713, 0.7565, 0.5706, 0.7565, 0.5706, 0.7477, 0.5713, 0.7439, 0.5617, 0.7538, 0.5609, 0.7538, 0.6394, 0.7439, 0.6318, 0.7363, 0.6394, 0.7485, 0.6486, 0.7485, 0.5597, 0.7363, 0.5608, 0.7325, 0.5696, 0.7457, 0.5685, 0.8492, 0.5696, 0.8361, 0.5711, 0.8344, 0.5807, 0.8464, 0.5793, 0.7363, 0.6415, 0.7271, 0.6294, 0.7363, 0.6241, 0.7439, 0.6339, 0.8389, 0.5801, 0.8291, 0.5812, 0.8254, 0.5723, 0.8342, 0.5713, 0.8342, 0.5713, 0.8254, 0.5723, 0.827, 0.5628, 0.8368, 0.5617, 0.7439, 0.6318, 0.7363, 0.622, 0.7271, 0.6273, 0.7363, 0.6394, 0.8443, 0.5608, 0.8323, 0.5621, 0.8361, 0.5711, 0.8492, 0.5696, 0.8361, 0.5711, 0.8207, 0.5728, 0.8204, 0.5822, 0.8344, 0.5807, 0.7271, 0.6294, 0.7212, 0.6154, 0.7316, 0.6126, 0.7363, 0.6241, 0.8291, 0.5812, 0.8176, 0.5825, 0.8152, 0.5734, 0.8254, 0.5723, 0.8254, 0.5723, 0.8152, 0.5734, 0.8155, 0.5641, 0.827, 0.5628, 0.7363, 0.622, 0.7316, 0.6106, 0.7212, 0.6133, 0.7271, 0.6273, 0.8323, 0.5621, 0.8183, 0.5637, 0.8207, 0.5728, 0.8361, 0.5711, 0.8207, 0.5728, 0.8043, 0.5747, 0.8053, 0.5839, 0.8204, 0.5822, 0.7212, 0.6154, 0.7192, 0.6004, 0.7299, 0.6004, 0.7316, 0.6126, 0.8176, 0.5825, 0.8053, 0.5839, 0.8043, 0.5747, 0.8152, 0.5734, 0.8152, 0.5734, 0.8043, 0.5747, 0.8033, 0.5655, 0.8155, 0.5641, 0.7316, 0.6106, 0.7299, 0.5983, 0.7192, 0.5983, 0.7212, 0.6133, 0.8183, 0.5637, 0.8033, 0.5654, 0.8043, 0.5747, 0.8207, 0.5728, 0.8043, 0.5747, 0.7879, 0.5765, 0.7903, 0.5856, 0.8053, 0.5839, 0.7192, 0.6004, 0.7212, 0.5853, 0.7316, 0.5881, 0.7299, 0.6004, 0.8053, 0.5839, 0.7931, 0.5852, 0.7934, 0.5759, 0.8043, 0.5747, 0.8043, 0.5747, 0.7934, 0.5759, 0.791, 0.5669, 0.8033, 0.5655, 0.7299, 0.5983, 0.7316, 0.586, 0.7212, 0.5832, 0.7192, 0.5983, 0.8033, 0.5654, 0.7882, 0.5671, 0.7879, 0.5765, 0.8043, 0.5747, 0.7879, 0.5765, 0.7725, 0.5783, 0.7763, 0.5872, 0.7903, 0.5856, 0.7212, 0.5853, 0.7271, 0.5713, 0.7363, 0.5766, 0.7316, 0.5881, 0.7931, 0.5852, 0.7816, 0.5865, 0.7832, 0.5771, 0.7934, 0.5759, 0.7934, 0.5759, 0.7832, 0.5771, 0.7795, 0.5682, 0.791, 0.5669, 0.7316, 0.586, 0.7363, 0.5745, 0.7271, 0.5692, 0.7212, 0.5832, 0.7882, 0.5671, 0.7742, 0.5687, 0.7725, 0.5783, 0.7879, 0.5765, 0.7725, 0.5783, 0.7594, 0.5797, 0.7643, 0.5886, 0.7763, 0.5872, 0.7271, 0.5713, 0.7363, 0.5593, 0.7439, 0.5668, 0.7363, 0.5766, 0.7816, 0.5865, 0.7718, 0.5876, 0.7744, 0.578, 0.7832, 0.5771, 0.7832, 0.5771, 0.7744, 0.578, 0.7697, 0.5693, 0.7795, 0.5682, 0.7363, 0.5745, 0.7439, 0.5647, 0.7363, 0.5572, 0.7271, 0.5692, 0.7742, 0.5687, 0.7622, 0.57, 0.7594, 0.5797, 0.7725, 0.5783, 0.7325, 0.5797, 0.7457, 0.5809, 0.7485, 0.5896, 0.7363, 0.5886, 0.7363, 0.5593, 0.7485, 0.55, 0.7538, 0.5592, 0.7439, 0.5668, 0.7439, 0.5876, 0.7538, 0.5885, 0.7565, 0.5788, 0.7477, 0.578, 0.7477, 0.578, 0.7565, 0.5788, 0.7538, 0.5701, 0.7439, 0.5693, 0.7439, 0.5647, 0.7538, 0.5572, 0.7485, 0.5479, 0.7363, 0.5572, 0.7363, 0.57, 0.7485, 0.5711, 0.7457, 0.5809, 0.7325, 0.5797, 0.7457, 0.5809, 0.7612, 0.5816, 0.7626, 0.5903, 0.7485, 0.5896, 0.7485, 0.55, 0.7626, 0.5442, 0.7653, 0.5545, 0.7538, 0.5592, 0.7538, 0.5885, 0.7653, 0.589, 0.7667, 0.5793, 0.7565, 0.5788, 0.7565, 0.5788, 0.7667, 0.5793, 0.7653, 0.5707, 0.7538, 0.5701, 0.7538, 0.5572, 0.7653, 0.5524, 0.7626, 0.5421, 0.7485, 0.5479, 0.7485, 0.5711, 0.7626, 0.5717, 0.7612, 0.5816, 0.7457, 0.5809, 0.7612, 0.5816, 0.7777, 0.5818, 0.7777, 0.5905, 0.7626, 0.5903, 0.7626, 0.5442, 0.7777, 0.5422, 0.7777, 0.5529, 0.7653, 0.5545, 0.7653, 0.589, 0.7777, 0.5892, 0.7777, 0.5794, 0.7667, 0.5793, 0.7667, 0.5793, 0.7777, 0.5794, 0.7777, 0.5709, 0.7653, 0.5707, 0.7653, 0.5524, 0.7777, 0.5508, 0.7777, 0.5402, 0.7626, 0.5421, 0.7626, 0.5717, 0.7777, 0.572, 0.7777, 0.5818, 0.7612, 0.5816, 0.7777, 0.5818, 0.7942, 0.5816, 0.7928, 0.5903, 0.7777, 0.5905, 0.7777, 0.5422, 0.7928, 0.5442, 0.7901, 0.5545, 0.7777, 0.5529, 0.7777, 0.5892, 0.7901, 0.589, 0.7887, 0.5793, 0.7777, 0.5794, 0.7777, 0.5794, 0.7887, 0.5793, 0.7901, 0.5707, 0.7777, 0.5709, 0.7777, 0.5508, 0.7901, 0.5524, 0.7928, 0.5421, 0.7777, 0.5402, 0.7777, 0.572, 0.7928, 0.5717, 0.7942, 0.5816, 0.7777, 0.5818, 0.7942, 0.5816, 0.8097, 0.5809, 0.8069, 0.5896, 0.7928, 0.5903, 0.7928, 0.5442, 0.8069, 0.55, 0.8016, 0.5592, 0.7901, 0.5545, 0.7901, 0.589, 0.8016, 0.5885, 0.7989, 0.5788, 0.7887, 0.5793, 0.7887, 0.5793, 0.7989, 0.5788, 0.8016, 0.5701, 0.7901, 0.5707, 0.7901, 0.5524, 0.8016, 0.5572, 0.8069, 0.5479, 0.7928, 0.5421, 0.7928, 0.5717, 0.8069, 0.5711, 0.8097, 0.5809, 0.7942, 0.5816, 0.8097, 0.5809, 0.8229, 0.5797, 0.8191, 0.5886, 0.8069, 0.5896, 0.8069, 0.55, 0.8191, 0.5593, 0.8115, 0.5668, 0.8016, 0.5592, 0.8016, 0.5885, 0.8115, 0.5876, 0.8077, 0.578, 0.7989, 0.5788, 0.7989, 0.5788, 0.8077, 0.578, 0.8115, 0.5693, 0.8016, 0.5701, 0.8016, 0.5572, 0.8115, 0.5647, 0.8191, 0.5572, 0.8069, 0.5479, 0.8069, 0.5711, 0.8191, 0.57, 0.8229, 0.5797, 0.8097, 0.5809, 0.7594, 0.5797, 0.7725, 0.5783, 0.7763, 0.5872, 0.7643, 0.5886, 0.8191, 0.5593, 0.8284, 0.5713, 0.8191, 0.5766, 0.8115, 0.5668, 0.7718, 0.5876, 0.7816, 0.5865, 0.7832, 0.5771, 0.7744, 0.578, 0.7744, 0.578, 0.7832, 0.5771, 0.7795, 0.5682, 0.7697, 0.5693, 0.8115, 0.5647, 0.8191, 0.5745, 0.8284, 0.5692, 0.8191, 0.5572, 0.7622, 0.57, 0.7742, 0.5687, 0.7725, 0.5783, 0.7594, 0.5797, 0.7725, 0.5783, 0.7879, 0.5765, 0.7903, 0.5856, 0.7763, 0.5872, 0.8284, 0.5713, 0.8342, 0.5853, 0.8238, 0.5881, 0.8191, 0.5766, 0.7816, 0.5865, 0.7931, 0.5852, 0.7934, 0.5759, 0.7832, 0.5771, 0.7832, 0.5771, 0.7934, 0.5759, 0.791, 0.5669, 0.7795, 0.5682, 0.8191, 0.5745, 0.8238, 0.586, 0.8342, 0.5832, 0.8284, 0.5692, 0.7742, 0.5687, 0.7882, 0.5671, 0.7879, 0.5765, 0.7725, 0.5783, 0.7879, 0.5765, 0.8043, 0.5747, 0.8053, 0.5839, 0.7903, 0.5856, 0.8342, 0.5853, 0.8362, 0.6004, 0.8255, 0.6004, 0.8238, 0.5881, 0.7931, 0.5852, 0.8053, 0.5839, 0.8043, 0.5747, 0.7934, 0.5759, 0.7934, 0.5759, 0.8043, 0.5747, 0.8033, 0.5655, 0.791, 0.5669, 0.8238, 0.586, 0.8255, 0.5983, 0.8362, 0.5983, 0.8342, 0.5832, 0.7882, 0.5671, 0.8033, 0.5654, 0.8043, 0.5747, 0.7879, 0.5765, 0.7777, 0.5461, 0.7777, 0.5558, 0.7865, 0.5545, 0.7865, 0.5461, 0.7511, 0.5384, 0.7595, 0.5395, 0.7569, 0.5493, 0.7511, 0.5486, 0.7866, 0.5461, 0.7866, 0.5519, 0.7777, 0.5505, 0.7777, 0.5461, 0.7777, 0.5461, 0.7777, 0.5505, 0.7688, 0.5519, 0.7688, 0.5461, 0.7511, 0.5486, 0.7569, 0.5493, 0.7595, 0.5395, 0.7511, 0.5384, 0.7689, 0.5461, 0.7689, 0.5545, 0.7777, 0.5558, 0.7777, 0.5461, 0.7777, 0.5558, 0.7777, 0.5648, 0.7865, 0.5623, 0.7865, 0.5545, 0.7595, 0.5395, 0.7673, 0.5427, 0.7622, 0.5515, 0.7569, 0.5493, 0.7866, 0.5519, 0.7866, 0.5572, 0.7777, 0.5546, 0.7777, 0.5505, 0.7777, 0.5505, 0.7777, 0.5546, 0.7688, 0.5572, 0.7688, 0.5519, 0.7569, 0.5493, 0.7622, 0.5515, 0.7673, 0.5427, 0.7595, 0.5395, 0.7689, 0.5545, 0.7689, 0.5623, 0.7777, 0.5648, 0.7777, 0.5558, 0.7777, 0.5648, 0.7777, 0.5726, 0.7865, 0.569, 0.7865, 0.5623, 0.7673, 0.5427, 0.774, 0.5478, 0.7668, 0.5551, 0.7622, 0.5515, 0.7866, 0.5572, 0.7866, 0.5618, 0.7777, 0.5581, 0.7777, 0.5546, 0.7777, 0.5546, 0.7777, 0.5581, 0.7688, 0.5618, 0.7688, 0.5572, 0.7622, 0.5515, 0.7668, 0.5551, 0.774, 0.5478, 0.7673, 0.5427, 0.7689, 0.5623, 0.7689, 0.569, 0.7777, 0.5726, 0.7777, 0.5648, 0.7777, 0.5443, 0.7777, 0.5521, 0.7865, 0.5546, 0.7865, 0.5478, 0.774, 0.5478, 0.7792, 0.5546, 0.7703, 0.5597, 0.7668, 0.5551, 0.7866, 0.5551, 0.7866, 0.5597, 0.7777, 0.5623, 0.7777, 0.5587, 0.7777, 0.5587, 0.7777, 0.5623, 0.7688, 0.5597, 0.7688, 0.5551, 0.7668, 0.5551, 0.7703, 0.5597, 0.7792, 0.5546, 0.774, 0.5478, 0.7689, 0.5478, 0.7689, 0.5546, 0.7777, 0.5521, 0.7777, 0.5443, 0.7777, 0.5521, 0.7777, 0.5611, 0.7865, 0.5624, 0.7865, 0.5546, 0.7792, 0.5546, 0.7824, 0.5624, 0.7726, 0.565, 0.7703, 0.5597, 0.7866, 0.5597, 0.7866, 0.565, 0.7777, 0.5664, 0.7777, 0.5623, 0.7777, 0.5623, 0.7777, 0.5664, 0.7688, 0.565, 0.7688, 0.5597, 0.7703, 0.5597, 0.7726, 0.565, 0.7824, 0.5624, 0.7792, 0.5546, 0.7689, 0.5546, 0.7689, 0.5624, 0.7777, 0.5611, 0.7777, 0.5521, 0.7777, 0.5611, 0.7777, 0.5708, 0.7865, 0.5708, 0.7865, 0.5624, 0.7824, 0.5624, 0.7835, 0.5708, 0.7733, 0.5708, 0.7726, 0.565, 0.7866, 0.565, 0.7866, 0.5708, 0.7777, 0.5708, 0.7777, 0.5664, 0.7777, 0.5664, 0.7777, 0.5708, 0.7688, 0.5708, 0.7688, 0.565, 0.7726, 0.565, 0.7733, 0.5708, 0.7835, 0.5708, 0.7824, 0.5624, 0.7689, 0.5624, 0.7689, 0.5708, 0.7777, 0.5708, 0.7777, 0.5611, 0.7777, 0.5708, 0.7777, 0.5804, 0.7865, 0.5792, 0.7865, 0.5708, 0.7835, 0.5708, 0.7824, 0.5792, 0.7726, 0.5765, 0.7733, 0.5708, 0.7866, 0.5708, 0.7866, 0.5765, 0.7777, 0.5752, 0.7777, 0.5708, 0.7777, 0.5708, 0.7777, 0.5752, 0.7688, 0.5765, 0.7688, 0.5708, 0.7733, 0.5708, 0.7726, 0.5765, 0.7824, 0.5792, 0.7835, 0.5708, 0.7689, 0.5708, 0.7689, 0.5792, 0.7777, 0.5804, 0.7777, 0.5708, 0.7777, 0.5804, 0.7777, 0.5895, 0.7865, 0.587, 0.7865, 0.5792, 0.7824, 0.5792, 0.7792, 0.587, 0.7703, 0.5819, 0.7726, 0.5765, 0.7866, 0.5765, 0.7866, 0.5819, 0.7777, 0.5793, 0.7777, 0.5752, 0.7777, 0.5752, 0.7777, 0.5793, 0.7688, 0.5819, 0.7688, 0.5765, 0.7726, 0.5765, 0.7703, 0.5819, 0.7792, 0.587, 0.7824, 0.5792, 0.7689, 0.5792, 0.7689, 0.587, 0.7777, 0.5895, 0.7777, 0.5804, 0.7777, 0.5895, 0.7777, 0.5972, 0.7865, 0.5937, 0.7865, 0.587, 0.7792, 0.587, 0.774, 0.5937, 0.7668, 0.5865, 0.7703, 0.5819, 0.7866, 0.5819, 0.7866, 0.5865, 0.7777, 0.5828, 0.7777, 0.5793, 0.7777, 0.5793, 0.7777, 0.5828, 0.7688, 0.5865, 0.7688, 0.5819, 0.7703, 0.5819, 0.7668, 0.5865, 0.774, 0.5937, 0.7792, 0.587, 0.7689, 0.587, 0.7689, 0.5937, 0.7777, 0.5972, 0.7777, 0.5895, 0.7777, 0.5726, 0.7777, 0.5648, 0.7865, 0.5623, 0.7865, 0.569, 0.774, 0.5937, 0.7673, 0.5988, 0.7622, 0.59, 0.7668, 0.5865, 0.7866, 0.5618, 0.7866, 0.5572, 0.7777, 0.5546, 0.7777, 0.5581, 0.7777, 0.5581, 0.7777, 0.5546, 0.7688, 0.5572, 0.7688, 0.5618, 0.7668, 0.5865, 0.7622, 0.59, 0.7673, 0.5988, 0.774, 0.5937, 0.7689, 0.569, 0.7689, 0.5623, 0.7777, 0.5648, 0.7777, 0.5726, 0.7777, 0.5648, 0.7777, 0.5558, 0.7865, 0.5545, 0.7865, 0.5623, 0.7673, 0.5988, 0.7595, 0.6021, 0.7569, 0.5922, 0.7622, 0.59, 0.7866, 0.5572, 0.7866, 0.5519, 0.7777, 0.5505, 0.7777, 0.5546, 0.7777, 0.5546, 0.7777, 0.5505, 0.7688, 0.5519, 0.7688, 0.5572, 0.7622, 0.59, 0.7569, 0.5922, 0.7595, 0.6021, 0.7673, 0.5988, 0.7689, 0.5623, 0.7689, 0.5545, 0.7777, 0.5558, 0.7777, 0.5648, 0.7777, 0.5558, 0.7777, 0.5461, 0.7865, 0.5461, 0.7865, 0.5545, 0.7595, 0.6021, 0.7511, 0.6032, 0.7511, 0.593, 0.7569, 0.5922, 0.7866, 0.5519, 0.7866, 0.5461, 0.7777, 0.5461, 0.7777, 0.5505, 0.7777, 0.5505, 0.7777, 0.5461, 0.7688, 0.5461, 0.7688, 0.5519, 0.7569, 0.5922, 0.7511, 0.593, 0.7511, 0.6032, 0.7595, 0.6021, 0.7689, 0.5545, 0.7689, 0.5461, 0.7777, 0.5461, 0.7777, 0.5558, 0.7777, 0.5461, 0.7777, 0.5364, 0.7865, 0.5377, 0.7865, 0.5461, 0.7511, 0.6032, 0.7427, 0.6021, 0.7454, 0.5922, 0.7511, 0.593, 0.7866, 0.5461, 0.7866, 0.5404, 0.7777, 0.5417, 0.7777, 0.5461, 0.7777, 0.5461, 0.7777, 0.5417, 0.7688, 0.5404, 0.7688, 0.5461, 0.7511, 0.593, 0.7454, 0.5922, 0.7427, 0.6021, 0.7511, 0.6032, 0.7689, 0.5461, 0.7689, 0.5377, 0.7777, 0.5364, 0.7777, 0.5461, 0.7777, 0.5364, 0.7777, 0.5274, 0.7865, 0.5299, 0.7865, 0.5377, 0.7427, 0.6021, 0.7349, 0.5988, 0.74, 0.59, 0.7454, 0.5922, 0.7866, 0.5404, 0.7866, 0.535, 0.7777, 0.5376, 0.7777, 0.5417, 0.7777, 0.5417, 0.7777, 0.5376, 0.7688, 0.535, 0.7688, 0.5404, 0.7454, 0.5922, 0.74, 0.59, 0.7349, 0.5988, 0.7427, 0.6021, 0.7689, 0.5377, 0.7689, 0.5299, 0.7777, 0.5274, 0.7777, 0.5364, 0.7777, 0.5274, 0.7777, 0.5197, 0.7865, 0.5232, 0.7865, 0.5299, 0.7349, 0.5988, 0.7282, 0.5937, 0.7354, 0.5865, 0.74, 0.59, 0.7866, 0.535, 0.7866, 0.5304, 0.7777, 0.5341, 0.7777, 0.5376, 0.7777, 0.5376, 0.7777, 0.5341, 0.7688, 0.5304, 0.7688, 0.535, 0.74, 0.59, 0.7354, 0.5865, 0.7282, 0.5937, 0.7349, 0.5988, 0.7689, 0.5299, 0.7689, 0.5232, 0.7777, 0.5197, 0.7777, 0.5274, 0.7777, 0.5972, 0.7777, 0.5895, 0.7865, 0.587, 0.7865, 0.5937, 0.7282, 0.5937, 0.723, 0.587, 0.7319, 0.5819, 0.7354, 0.5865, 0.7866, 0.5865, 0.7866, 0.5819, 0.7777, 0.5793, 0.7777, 0.5828, 0.7777, 0.5828, 0.7777, 0.5793, 0.7688, 0.5819, 0.7688, 0.5865, 0.7354, 0.5865, 0.7319, 0.5819, 0.723, 0.587, 0.7282, 0.5937, 0.7689, 0.5937, 0.7689, 0.587, 0.7777, 0.5895, 0.7777, 0.5972, 0.7777, 0.5895, 0.7777, 0.5804, 0.7865, 0.5792, 0.7865, 0.587, 0.723, 0.587, 0.7198, 0.5792, 0.7297, 0.5765, 0.7319, 0.5819, 0.7866, 0.5819, 0.7866, 0.5765, 0.7777, 0.5752, 0.7777, 0.5793, 0.7777, 0.5793, 0.7777, 0.5752, 0.7688, 0.5765, 0.7688, 0.5819, 0.7319, 0.5819, 0.7297, 0.5765, 0.7198, 0.5792, 0.723, 0.587, 0.7689, 0.587, 0.7689, 0.5792, 0.7777, 0.5804, 0.7777, 0.5895, 0.7777, 0.5804, 0.7777, 0.5708, 0.7865, 0.5708, 0.7865, 0.5792, 0.7198, 0.5792, 0.7187, 0.5708, 0.7289, 0.5708, 0.7297, 0.5765, 0.7866, 0.5765, 0.7866, 0.5708, 0.7777, 0.5708, 0.7777, 0.5752, 0.7777, 0.5752, 0.7777, 0.5708, 0.7688, 0.5708, 0.7688, 0.5765, 0.7297, 0.5765, 0.7289, 0.5708, 0.7187, 0.5708, 0.7198, 0.5792, 0.7689, 0.5792, 0.7689, 0.5708, 0.7777, 0.5708, 0.7777, 0.5804, 0.7777, 0.5708, 0.7777, 0.5611, 0.7865, 0.5624, 0.7865, 0.5708, 0.7187, 0.5708, 0.7198, 0.5624, 0.7297, 0.565, 0.7289, 0.5708, 0.7866, 0.5708, 0.7866, 0.565, 0.7777, 0.5664, 0.7777, 0.5708, 0.7777, 0.5708, 0.7777, 0.5664, 0.7688, 0.565, 0.7688, 0.5708, 0.7289, 0.5708, 0.7297, 0.565, 0.7198, 0.5624, 0.7187, 0.5708, 0.7689, 0.5708, 0.7689, 0.5624, 0.7777, 0.5611, 0.7777, 0.5708, 0.7777, 0.5611, 0.7777, 0.5521, 0.7865, 0.5546, 0.7865, 0.5624, 0.7198, 0.5624, 0.723, 0.5546, 0.7319, 0.5597, 0.7297, 0.565, 0.7866, 0.565, 0.7866, 0.5597, 0.7777, 0.5623, 0.7777, 0.5664, 0.7777, 0.5664, 0.7777, 0.5623, 0.7688, 0.5597, 0.7688, 0.565, 0.7297, 0.565, 0.7319, 0.5597, 0.723, 0.5546, 0.7198, 0.5624, 0.7689, 0.5624, 0.7689, 0.5546, 0.7777, 0.5521, 0.7777, 0.5611, 0.7777, 0.5521, 0.7777, 0.5443, 0.7865, 0.5478, 0.7865, 0.5546, 0.723, 0.5546, 0.7282, 0.5478, 0.7354, 0.5551, 0.7319, 0.5597, 0.7866, 0.5597, 0.7866, 0.5551, 0.7777, 0.5587, 0.7777, 0.5623, 0.7777, 0.5623, 0.7777, 0.5587, 0.7688, 0.5551, 0.7688, 0.5597, 0.7319, 0.5597, 0.7354, 0.5551, 0.7282, 0.5478, 0.723, 0.5546, 0.7689, 0.5546, 0.7689, 0.5478, 0.7777, 0.5443, 0.7777, 0.5521, 0.7777, 0.5197, 0.7777, 0.5274, 0.7865, 0.5299, 0.7865, 0.5232, 0.7282, 0.5478, 0.7349, 0.5427, 0.74, 0.5515, 0.7354, 0.5551, 0.7866, 0.5304, 0.7866, 0.535, 0.7777, 0.5376, 0.7777, 0.5341, 0.7777, 0.5341, 0.7777, 0.5376, 0.7688, 0.535, 0.7688, 0.5304, 0.7354, 0.5551, 0.74, 0.5515, 0.7349, 0.5427, 0.7282, 0.5478, 0.7689, 0.5232, 0.7689, 0.5299, 0.7777, 0.5274, 0.7777, 0.5197, 0.7777, 0.5274, 0.7777, 0.5364, 0.7865, 0.5377, 0.7865, 0.5299, 0.7349, 0.5427, 0.7427, 0.5395, 0.7454, 0.5493, 0.74, 0.5515, 0.7866, 0.535, 0.7866, 0.5404, 0.7777, 0.5417, 0.7777, 0.5376, 0.7777, 0.5376, 0.7777, 0.5417, 0.7688, 0.5404, 0.7688, 0.535, 0.74, 0.5515, 0.7454, 0.5493, 0.7427, 0.5395, 0.7349, 0.5427, 0.7689, 0.5299, 0.7689, 0.5377, 0.7777, 0.5364, 0.7777, 0.5274, 0.7777, 0.5364, 0.7777, 0.5461, 0.7865, 0.5461, 0.7865, 0.5377, 0.7427, 0.5395, 0.7511, 0.5384, 0.7511, 0.5486, 0.7454, 0.5493, 0.7866, 0.5404, 0.7866, 0.5461, 0.7777, 0.5461, 0.7777, 0.5417, 0.7777, 0.5417, 0.7777, 0.5461, 0.7688, 0.5461, 0.7688, 0.5404, 0.7454, 0.5493, 0.7511, 0.5486, 0.7511, 0.5384, 0.7427, 0.5395, 0.7689, 0.5377, 0.7689, 0.5461, 0.7777, 0.5461, 0.7777, 0.5364])
me_plane.materials.append(mat_material)
me_plane.update()

# ---- objects
ob_plane = bpy.data.objects.new('Plane', me_plane)

# ---- transforms, parenting, visibility, modifiers, constraints
ob_plane.location = (0.0, 0.0, 0.0)

# ---- collection membership
col_collection.objects.link(ob_plane)

# ---- scene / render settings (as saved in the file)
scene.frame_start = 1; scene.frame_end = 250; scene.frame_set(1)
scene.render.engine = 'BLENDER_EEVEE_NEXT'
scene.cycles.sampling_pattern = 'TABULATED_SOBOL'
scene.view_settings.view_transform = 'Filmic'
bpy.context.view_layer.update()

# ---- added for rendering (the .blend has no active camera and no usable light): camera, sun
cam_auto = bpy.data.cameras.new('AutoCamera')
cam_auto.lens = 50.0
cam_auto.sensor_width = 36.0
cam_auto.clip_end = 1000.0
ob_auto_camera = bpy.data.objects.new('AutoCamera', cam_auto)
scene.collection.objects.link(ob_auto_camera)
ob_auto_camera.location = (2.62547, -3.15057, 2.21473)
ob_auto_camera.rotation_euler = (1.09748, -7.21219e-08, 0.694738)
scene.camera = ob_auto_camera
light_auto_sun = bpy.data.lights.new('AutoSun', 'SUN')
light_auto_sun.energy = 3.0
light_auto_sun.angle = 0.0523599
ob_auto_sun = bpy.data.objects.new('AutoSun', light_auto_sun)
scene.collection.objects.link(ob_auto_sun)
ob_auto_sun.rotation_euler = (0.872665, 0.174533, 0.523599)
bpy.context.view_layer.update()
